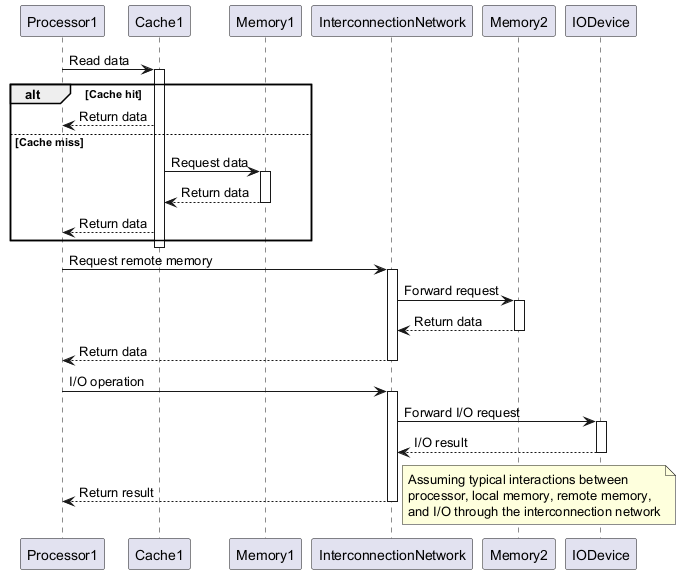

The diagram above was rendered by PlantUML. Its source (embedded in the PNG):
@startuml
participant "Processor1" as P1
participant "Cache1" as C1
participant "Memory1" as M1
participant "InterconnectionNetwork" as Net
participant "Memory2" as M2
participant "IODevice" as IO

P1 -> C1: Read data
activate C1
alt Cache hit
    C1 --> P1: Return data
else Cache miss
    C1 -> M1: Request data
    activate M1
    M1 --> C1: Return data
    deactivate M1
    C1 --> P1: Return data
end
deactivate C1

P1 -> Net: Request remote memory
activate Net
Net -> M2: Forward request
activate M2
M2 --> Net: Return data
deactivate M2
Net --> P1: Return data
deactivate Net

P1 -> Net: I/O operation
activate Net
Net -> IO: Forward I/O request
activate IO
IO --> Net: I/O result
deactivate IO
Net --> P1: Return result
deactivate Net

note right
  Assuming typical interactions between
  processor, local memory, remote memory,
  and I/O through the interconnection network
end note
@enduml